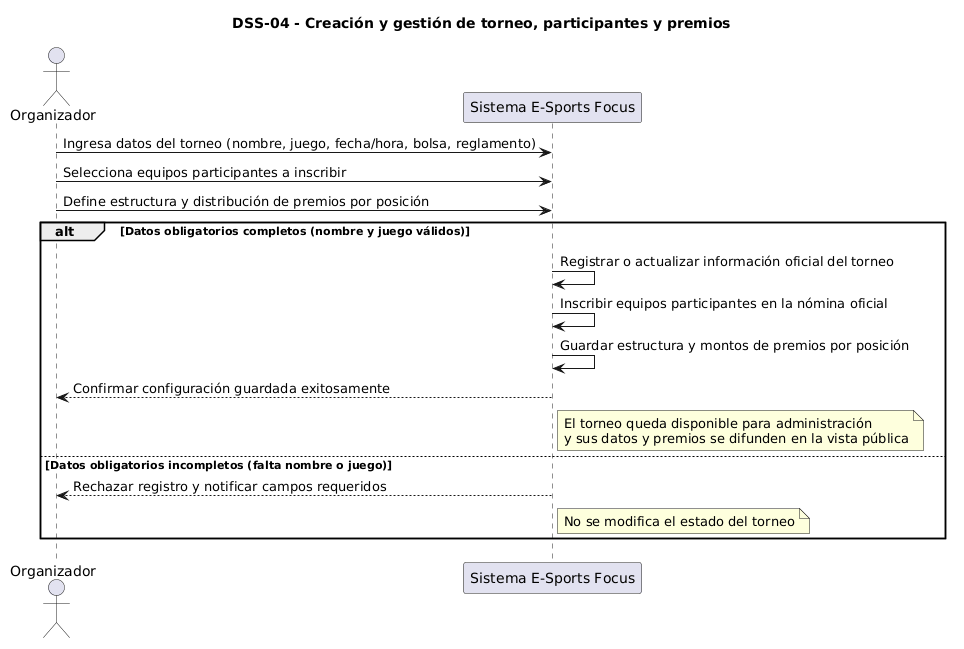

The diagram above was rendered by PlantUML. Its source (embedded in the PNG):
@startuml
title DSS-04 - Creación y gestión de torneo, participantes y premios

actor Organizador
participant "Sistema E-Sports Focus" as S

Organizador -> S : Ingresa datos del torneo (nombre, juego, fecha/hora, bolsa, reglamento)
Organizador -> S : Selecciona equipos participantes a inscribir
Organizador -> S : Define estructura y distribución de premios por posición

alt Datos obligatorios completos (nombre y juego válidos)
  S -> S : Registrar o actualizar información oficial del torneo
  S -> S : Inscribir equipos participantes en la nómina oficial
  S -> S : Guardar estructura y montos de premios por posición
  S --> Organizador : Confirmar configuración guardada exitosamente
  note right of S
    El torneo queda disponible para administración
    y sus datos y premios se difunden en la vista pública
  end note
else Datos obligatorios incompletos (falta nombre o juego)
  S --> Organizador : Rechazar registro y notificar campos requeridos
  note right of S
    No se modifica el estado del torneo
  end note
end
@enduml